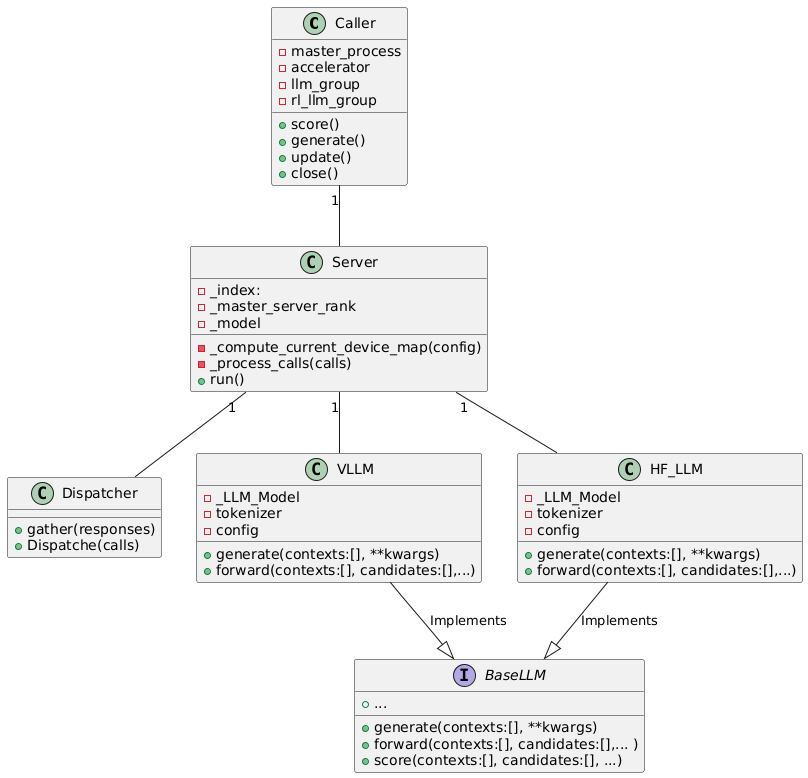

The diagram above was rendered by PlantUML. Its source (embedded in the PNG):
@startuml
class Caller {
- master_process
-accelerator
-llm_group
-rl_llm_group    
+ score()
+ generate()
+ update()
+ close()
}

class Server  {

  - _index: 
  - _master_server_rank
  - _model

  -_compute_current_device_map(config)
  -_process_calls(calls)
  +run()
}


class Dispatcher {
  + gather(responses)
  + Dispatche(calls)
}

Server "1" --  Dispatcher
Caller "1" --  Server 

Interface BaseLLM {
  +generate(contexts:[], **kwargs)
  +forward(contexts:[], candidates:[],... )
  +score(contexts:[], candidates:[], ...)
  +...
  
}

class VLLM{
  -_LLM_Model
  - tokenizer
  - config
  +generate(contexts:[], **kwargs)
  +forward(contexts:[], candidates:[],...)
  

}

class HF_LLM{
  -_LLM_Model
  - tokenizer
  - config
  +generate(contexts:[], **kwargs)
  +forward(contexts:[], candidates:[],...)
  
}

HF_LLM --|> BaseLLM : Implements

VLLM--|> BaseLLM : Implements


Server "1" -- HF_LLM
Server "1" -- VLLM
@enduml